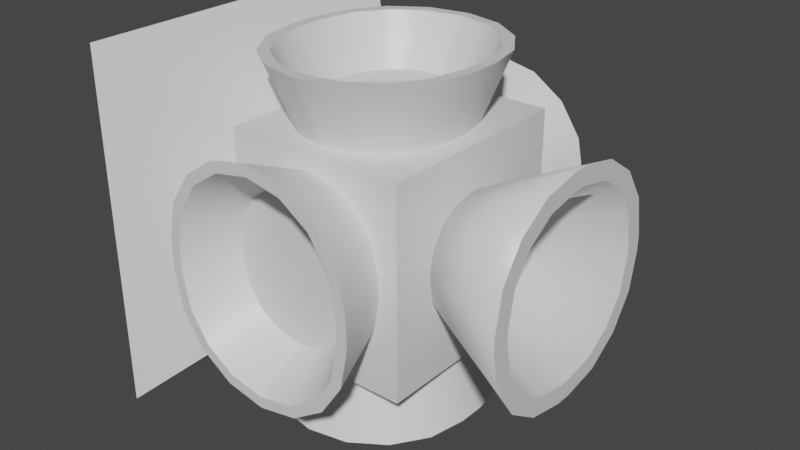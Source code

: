 # Source: RCS2x2.blend  (saved by Blender 2.80.75; exported with 4.5.12 LTS)
import bpy
from mathutils import Matrix  # noqa: F401  (used for matrix-valued properties, if any)

bpy.ops.wm.read_factory_settings(use_empty=True)
scene = bpy.context.scene
scene.name = 'Scene'

# ---- collections
col_collection = bpy.data.collections.new('Collection'); scene.collection.children.link(col_collection)

# ---- materials (node trees are filled in below, after node groups)
mat_material = bpy.data.materials.new('Material')
mat_material.alpha_threshold = 0.0
mat_material.use_transparent_shadow = False
mat_material.line_color = (0.0, 0.0, 0.0, 1.0)
mat_material_001 = bpy.data.materials.new('Material.001')
mat_material_001.alpha_threshold = 0.0
mat_material_001.use_transparent_shadow = False
mat_material_001.line_color = (0.0, 0.0, 0.0, 1.0)

# ---- node groups
ng_auto_smooth = bpy.data.node_groups.new('Auto Smooth', 'GeometryNodeTree')
_s = ng_auto_smooth.interface.new_socket(name='Geometry', in_out='OUTPUT', socket_type='NodeSocketGeometry')
_s = ng_auto_smooth.interface.new_socket(name='Geometry', in_out='INPUT', socket_type='NodeSocketGeometry')
_s = ng_auto_smooth.interface.new_socket(name='Angle', in_out='INPUT', socket_type='NodeSocketFloat')
_s.subtype = 'ANGLE'
_s.min_value = 0.0
_s.max_value = 3.142
ng_auto_smooth.is_modifier = True
_N = ng_auto_smooth.nodes; _L = ng_auto_smooth.links
n0 = _N.new('NodeGroupOutput'); n0.name = 'Group Output'; n0.location = (480, -100)
n1 = _N.new('NodeGroupInput'); n1.name = 'Group Input'; n1.location = (-420, -300)
n2 = _N.new('NodeGroupInput'); n2.name = 'Group Input.001'; n2.location = (-60, -100)
n3 = _N.new('GeometryNodeSetShadeSmooth'); n3.name = 'Set Shade Smooth'; n3.location = (120, -100)
n3.domain = 'EDGE'
n4 = _N.new('GeometryNodeSetShadeSmooth'); n4.name = 'Set Shade Smooth.001'; n4.location = (300, -100)
n5 = _N.new('GeometryNodeInputMeshEdgeAngle'); n5.name = 'Edge Angle'; n5.location = (-420, -220)
n6 = _N.new('GeometryNodeInputEdgeSmooth'); n6.name = 'Is Edge Smooth'; n6.location = (-60, -160)
n7 = _N.new('GeometryNodeInputShadeSmooth'); n7.name = 'Is Face Smooth'; n7.location = (-240, -340)
n8 = _N.new('FunctionNodeBooleanMath'); n8.name = 'Boolean Math'; n8.location = (-60, -220)
n9 = _N.new('FunctionNodeCompare'); n9.name = 'Compare'; n9.location = (-240, -180)
n9.operation = 'LESS_EQUAL'
_L.new(n5.outputs[0], n9.inputs[0])
_L.new(n4.outputs[0], n0.inputs[0])
_L.new(n1.outputs[1], n9.inputs[1])
_L.new(n9.outputs[0], n8.inputs[0])
_L.new(n7.outputs[0], n8.inputs[1])
_L.new(n2.outputs[0], n3.inputs[0])
_L.new(n6.outputs[0], n3.inputs[1])
_L.new(n3.outputs[0], n4.inputs[0])
_L.new(n8.outputs[0], n3.inputs[2])
n0.is_active_output = True

# ---- material node trees
mat_material.use_nodes = True; mat_material.node_tree.nodes.clear()
_N = mat_material.node_tree.nodes; _L = mat_material.node_tree.links
n0 = _N.new('ShaderNodeOutputMaterial'); n0.name = 'Material Output'; n0.location = (300, 300)
n1 = _N.new('ShaderNodeBsdfPrincipled'); n1.name = 'Principled BSDF'; n1.location = (10, 300)
n1.distribution = 'GGX'
n1.subsurface_method = 'BURLEY'
n1.inputs[2].default_value = 0.4
n1.inputs[3].default_value = 1.45
n1.inputs[27].default_value = (0.0, 0.0, 0.0, 1.0)
n1.inputs[28].default_value = 1.0
_L.new(n1.outputs[0], n0.inputs[0])
n0.is_active_output = True
mat_material_001.use_nodes = True; mat_material_001.node_tree.nodes.clear()
_N = mat_material_001.node_tree.nodes; _L = mat_material_001.node_tree.links
n0 = _N.new('ShaderNodeOutputMaterial'); n0.name = 'Material Output'; n0.location = (300, 300)
n1 = _N.new('ShaderNodeBsdfPrincipled'); n1.name = 'Principled BSDF'; n1.location = (10, 300)
n1.distribution = 'GGX'
n1.subsurface_method = 'BURLEY'
n1.inputs[2].default_value = 0.4
n1.inputs[3].default_value = 1.45
n1.inputs[27].default_value = (0.0, 0.0, 0.0, 1.0)
n1.inputs[28].default_value = 1.0
_L.new(n1.outputs[0], n0.inputs[0])
n0.is_active_output = True

# ---- world
world_world = bpy.data.worlds.new('World'); scene.world = world_world
world_world.use_nodes = True; world_world.node_tree.nodes.clear()
_N = world_world.node_tree.nodes; _L = world_world.node_tree.links
n0 = _N.new('ShaderNodeOutputWorld'); n0.name = 'World Output'; n0.location = (300, 300)
n1 = _N.new('ShaderNodeBackground'); n1.name = 'Background'; n1.location = (10, 300)
n1.inputs[0].default_value = (0.05088, 0.05088, 0.05088, 1.0)
_L.new(n1.outputs[0], n0.inputs[0])
n0.is_active_output = True
world_world.color = (0.05088, 0.05088, 0.05088)
world_world.use_sun_shadow = False
world_world.sun_shadow_jitter_overblur = 0.0

# ---- meshes
me_cube = bpy.data.meshes.new('Cube')
me_cube.from_pydata([(0.4649, 0.5763, 0.5763), (0.4649, 0.5763, -0.5763), (0.4649, -0.5763, 0.5763), (0.4649, -0.5763, -0.5763), (0.0, 1.0, 1.0), (0.0, 1.0, -1.0), (0.0, -1.0, 1.0), (0.0, -1.0, -1.0), (1.487, 0.5763, 0.5763), (1.487, 0.5763, -0.5763), (1.487, -0.5763, 0.5763), (1.487, -0.5763, -0.5763)], [], [(0, 4, 6, 2), (3, 2, 6, 7), (7, 6, 4, 5), (5, 1, 3, 7), (2, 3, 11, 10), (5, 4, 0, 1), (9, 8, 10, 11), (1, 0, 8, 9), (3, 1, 9, 11), (0, 2, 10, 8)])
_uv = me_cube.uv_layers.new(name='UVMap')
_uv.uv.foreach_set('vector', [0.625, 0.5, 0.875, 0.5, 0.875, 0.75, 0.625, 0.75, 0.375, 0.75, 0.625, 0.75, 0.625, 1.0, 0.375, 1.0, 0.375, 0.0, 0.625, 0.0, 0.625, 0.25, 0.375, 0.25, 0.125, 0.5, 0.375, 0.5, 0.375, 0.75, 0.125, 0.75, 0.625, 0.75, 0.375, 0.75, 0.375, 0.75, 0.625, 0.75, 0.375, 0.25, 0.625, 0.25, 0.625, 0.5, 0.375, 0.5, 0.375, 0.5, 0.625, 0.5, 0.625, 0.75, 0.375, 0.75, 0.375, 0.5, 0.625, 0.5, 0.625, 0.5, 0.375, 0.5, 0.375, 0.75, 0.375, 0.5, 0.375, 0.5, 0.375, 0.75, 0.625, 0.5, 0.625, 0.75, 0.625, 0.75, 0.625, 0.5])
me_cube.materials.append(mat_material)
me_cube.use_remesh_preserve_volume = False
me_cube.use_remesh_preserve_attributes = False
me_cube.use_mirror_vertex_groups = False
me_cube.update()
me_cube_002 = bpy.data.meshes.new('Cube.002')
me_cube_002.from_pydata([(-0.9411, -0.5068, 0.05607), (-0.5427, -0.5068, 0.4545), (-0.9108, -0.5068, 0.2085), (-0.8244, -0.5068, 0.3378), (-0.6951, -0.5068, 0.4242), (-0.5427, -0.5068, -0.4545), (-0.9411, -0.5068, -0.05607), (-0.6951, -0.5068, -0.4242), (-0.8244, -0.5068, -0.3378), (-0.9108, -0.5068, -0.2085), (-0.5332, -0.5068, 0.4545), (-0.1347, -0.5068, 0.05607), (-0.3807, -0.5068, 0.4242), (-0.2514, -0.5068, 0.3378), (-0.165, -0.5068, 0.2085), (-0.1347, -0.5068, -0.05607), (-0.5332, -0.5068, -0.4545), (-0.165, -0.5068, -0.2085), (-0.2514, -0.5068, -0.3378), (-0.3807, -0.5068, -0.4242), (-0.5387, -0.9493, 0.5804), (-1.046, -0.9493, 0.0731), (-0.736, -0.9493, 0.5412), (-0.8983, -0.9493, 0.4328), (-1.007, -0.9493, 0.2705), (-1.046, -0.9493, -0.0731), (-0.5387, -0.9493, -0.5804), (-1.007, -0.9493, -0.2705), (-0.8983, -0.9493, -0.4328), (-0.736, -0.9493, -0.5412), (-0.02979, -0.9493, 0.0731), (-0.5371, -0.9493, 0.5804), (-0.06905, -0.9493, 0.2705), (-0.1775, -0.9493, 0.4328), (-0.3398, -0.9493, 0.5412), (-0.5371, -0.9493, -0.5804), (-0.02979, -0.9493, -0.0731), (-0.3398, -0.9493, -0.5412), (-0.1775, -0.9493, -0.4328), (-0.06905, -0.9493, -0.2705), (-0.5446, -0.9493, -0.6406), (-0.7595, -0.9493, -0.5978), (-0.9417, -0.9493, -0.4761), (-1.063, -0.9493, -0.2939), (-1.106, -0.9493, -0.07902), (-0.7595, -0.9493, 0.5978), (-0.5446, -0.9493, 0.6406), (-0.9417, -0.9493, 0.4761), (-1.063, -0.9493, 0.2939), (-1.106, -0.9493, 0.07902), (-0.01239, -0.9493, 0.2939), (0.03035, -0.9493, 0.07902), (-0.1341, -0.9493, 0.4761), (-0.3163, -0.9493, 0.5978), (-0.5312, -0.9493, 0.6406), (-0.3163, -0.9493, -0.5978), (-0.5312, -0.9493, -0.6406), (-0.1341, -0.9493, -0.4761), (-0.01239, -0.9493, -0.2939), (0.03035, -0.9493, -0.07902), (-0.5385, -0.679, -0.4118), (-0.6785, -0.679, -0.384), (-0.7936, -0.679, -0.307), (-0.8706, -0.679, -0.1919), (-0.8984, -0.679, -0.05187), (-0.6785, -0.679, 0.384), (-0.5385, -0.679, 0.4118), (-0.7936, -0.679, 0.307), (-0.8706, -0.679, 0.1919), (-0.8984, -0.679, 0.05187), (-0.2052, -0.679, 0.1919), (-0.1774, -0.679, 0.05187), (-0.2822, -0.679, 0.307), (-0.3973, -0.679, 0.384), (-0.5374, -0.679, 0.4118), (-0.3973, -0.679, -0.384), (-0.5374, -0.679, -0.4118), (-0.2822, -0.679, -0.307), (-0.2052, -0.679, -0.1919), (-0.1774, -0.679, -0.05187)], [], [(10, 1, 46, 54), (0, 2, 3, 4, 1, 10, 12, 13, 14, 11, 15, 17, 18, 19, 16, 5, 7, 8, 9, 6), (5, 16, 56, 40), (30, 32, 70, 71), (15, 11, 51, 59), (5, 40, 41, 7), (7, 41, 42, 8), (8, 42, 43, 9), (9, 43, 44, 6), (46, 1, 4, 45), (45, 4, 3, 47), (47, 3, 2, 48), (48, 2, 0, 49), (51, 11, 14, 50), (50, 14, 13, 52), (52, 13, 12, 53), (53, 12, 10, 54), (56, 16, 19, 55), (55, 19, 18, 57), (57, 18, 17, 58), (58, 17, 15, 59), (0, 6, 44, 49), (26, 29, 41, 40), (29, 28, 42, 41), (28, 27, 43, 42), (27, 25, 44, 43), (22, 20, 46, 45), (23, 22, 45, 47), (24, 23, 47, 48), (21, 24, 48, 49), (32, 30, 51, 50), (33, 32, 50, 52), (34, 33, 52, 53), (31, 34, 53, 54), (37, 35, 56, 55), (38, 37, 55, 57), (39, 38, 57, 58), (36, 39, 58, 59), (25, 21, 49, 44), (20, 31, 54, 46), (35, 26, 40, 56), (30, 36, 59, 51), (66, 65, 67, 68, 69, 64, 63, 62, 61, 60, 76, 75, 77, 78, 79, 71, 70, 72, 73, 74), (28, 29, 61, 62), (21, 25, 64, 69), (32, 33, 72, 70), (27, 28, 62, 63), (31, 20, 66, 74), (33, 34, 73, 72), (25, 27, 63, 64), (26, 35, 76, 60), (34, 31, 74, 73), (20, 22, 65, 66), (36, 30, 71, 79), (35, 37, 75, 76), (22, 23, 67, 65), (37, 38, 77, 75), (23, 24, 68, 67), (38, 39, 78, 77), (24, 21, 69, 68), (29, 26, 60, 61), (39, 36, 79, 78)])
me_cube_002.polygons.foreach_set('use_smooth', [1, 0, 1, 1, 1, 1, 1, 1, 1, 1, 1, 1, 1, 1, 1, 1, 1, 1, 1, 1, 1, 1, 0, 0, 0, 0, 0, 0, 0, 0, 0, 0, 0, 0, 0, 0, 0, 0, 0, 0, 0, 0, 0, 1, 1, 1, 1, 1, 1, 1, 1, 1, 1, 1, 1, 1, 1, 1, 1, 1, 1, 1])
_uv = me_cube_002.uv_layers.new(name='UVMap')
_uv.uv.foreach_set('vector', [0.625, 0.75, 0.625, 0.75, 0.625, 0.75, 0.625, 0.75, 0.5154, 0.75, 0.5574, 0.75, 0.6143, 0.75, 0.6222, 0.75, 0.625, 0.75, 0.625, 0.75, 0.6222, 0.75, 0.6143, 0.75, 0.5574, 0.75, 0.5154, 0.75, 0.4846, 0.75, 0.4426, 0.75, 0.3857, 0.75, 0.3778, 0.75, 0.375, 0.75, 0.375, 0.75, 0.3778, 0.75, 0.3857, 0.75, 0.4426, 0.75, 0.4846, 0.75, 0.375, 0.75, 0.375, 0.75, 0.375, 0.75, 0.375, 0.75, 0.5144, 0.75, 0.5552, 0.75, 0.5552, 0.75, 0.5144, 0.75, 0.4846, 0.75, 0.5154, 0.75, 0.5154, 0.75, 0.4846, 0.75, 0.375, 0.75, 0.375, 0.75, 0.3778, 0.75, 0.3778, 0.75, 0.3778, 0.75, 0.3778, 0.75, 0.3857, 0.75, 0.3857, 0.75, 0.3857, 0.75, 0.3857, 0.75, 0.4426, 0.75, 0.4426, 0.75, 0.4426, 0.75, 0.4426, 0.75, 0.4846, 0.75, 0.4846, 0.75, 0.625, 0.75, 0.625, 0.75, 0.6222, 0.75, 0.6222, 0.75, 0.6222, 0.75, 0.6222, 0.75, 0.6143, 0.75, 0.6143, 0.75, 0.6143, 0.75, 0.6143, 0.75, 0.5574, 0.75, 0.5574, 0.75, 0.5574, 0.75, 0.5574, 0.75, 0.5154, 0.75, 0.5154, 0.75, 0.5154, 0.75, 0.5154, 0.75, 0.5574, 0.75, 0.5574, 0.75, 0.5574, 0.75, 0.5574, 0.75, 0.6143, 0.75, 0.6143, 0.75, 0.6143, 0.75, 0.6143, 0.75, 0.6222, 0.75, 0.6222, 0.75, 0.6222, 0.75, 0.6222, 0.75, 0.625, 0.75, 0.625, 0.75, 0.375, 0.75, 0.375, 0.75, 0.3778, 0.75, 0.3778, 0.75, 0.3778, 0.75, 0.3778, 0.75, 0.3857, 0.75, 0.3857, 0.75, 0.3857, 0.75, 0.3857, 0.75, 0.4426, 0.75, 0.4426, 0.75, 0.4426, 0.75, 0.4426, 0.75, 0.4846, 0.75, 0.4846, 0.75, 0.5154, 0.75, 0.4846, 0.75, 0.4846, 0.75, 0.5154, 0.75, 0.3851, 0.75, 0.3881, 0.75, 0.3778, 0.75, 0.375, 0.75, 0.3881, 0.75, 0.4004, 0.75, 0.3857, 0.75, 0.3778, 0.75, 0.4004, 0.75, 0.4448, 0.75, 0.4426, 0.75, 0.3857, 0.75, 0.4448, 0.75, 0.4856, 0.75, 0.4846, 0.75, 0.4426, 0.75, 0.6119, 0.75, 0.6149, 0.75, 0.625, 0.75, 0.6222, 0.75, 0.5996, 0.75, 0.6119, 0.75, 0.6222, 0.75, 0.6143, 0.75, 0.5552, 0.75, 0.5996, 0.75, 0.6143, 0.75, 0.5574, 0.75, 0.5144, 0.75, 0.5552, 0.75, 0.5574, 0.75, 0.5154, 0.75, 0.5552, 0.75, 0.5144, 0.75, 0.5154, 0.75, 0.5574, 0.75, 0.5996, 0.75, 0.5552, 0.75, 0.5574, 0.75, 0.6143, 0.75, 0.6119, 0.75, 0.5996, 0.75, 0.6143, 0.75, 0.6222, 0.75, 0.6149, 0.75, 0.6119, 0.75, 0.6222, 0.75, 0.625, 0.75, 0.3881, 0.75, 0.3851, 0.75, 0.375, 0.75, 0.3778, 0.75, 0.4004, 0.75, 0.3881, 0.75, 0.3778, 0.75, 0.3857, 0.75, 0.4448, 0.75, 0.4004, 0.75, 0.3857, 0.75, 0.4426, 0.75, 0.4856, 0.75, 0.4448, 0.75, 0.4426, 0.75, 0.4846, 0.75, 0.4856, 0.75, 0.5144, 0.75, 0.5154, 0.75, 0.4846, 0.75, 0.6149, 0.75, 0.6149, 0.75, 0.625, 0.75, 0.625, 0.75, 0.3851, 0.75, 0.3851, 0.75, 0.375, 0.75, 0.375, 0.75, 0.5144, 0.75, 0.4856, 0.75, 0.4846, 0.75, 0.5154, 0.75, 0.6149, 0.75, 0.6119, 0.75, 0.5996, 0.75, 0.5552, 0.75, 0.5144, 0.75, 0.4856, 0.75, 0.4448, 0.75, 0.4004, 0.75, 0.3881, 0.75, 0.3851, 0.75, 0.3851, 0.75, 0.3881, 0.75, 0.4004, 0.75, 0.4448, 0.75, 0.4856, 0.75, 0.5144, 0.75, 0.5552, 0.75, 0.5996, 0.75, 0.6119, 0.75, 0.6149, 0.75, 0.4004, 0.75, 0.3881, 0.75, 0.3881, 0.75, 0.4004, 0.75, 0.5144, 0.75, 0.4856, 0.75, 0.4856, 0.75, 0.5144, 0.75, 0.5552, 0.75, 0.5996, 0.75, 0.5996, 0.75, 0.5552, 0.75, 0.4448, 0.75, 0.4004, 0.75, 0.4004, 0.75, 0.4448, 0.75, 0.6149, 0.75, 0.6149, 0.75, 0.6149, 0.75, 0.6149, 0.75, 0.5996, 0.75, 0.6119, 0.75, 0.6119, 0.75, 0.5996, 0.75, 0.4856, 0.75, 0.4448, 0.75, 0.4448, 0.75, 0.4856, 0.75, 0.3851, 0.75, 0.3851, 0.75, 0.3851, 0.75, 0.3851, 0.75, 0.6119, 0.75, 0.6149, 0.75, 0.6149, 0.75, 0.6119, 0.75, 0.6149, 0.75, 0.6119, 0.75, 0.6119, 0.75, 0.6149, 0.75, 0.4856, 0.75, 0.5144, 0.75, 0.5144, 0.75, 0.4856, 0.75, 0.3851, 0.75, 0.3881, 0.75, 0.3881, 0.75, 0.3851, 0.75, 0.6119, 0.75, 0.5996, 0.75, 0.5996, 0.75, 0.6119, 0.75, 0.3881, 0.75, 0.4004, 0.75, 0.4004, 0.75, 0.3881, 0.75, 0.5996, 0.75, 0.5552, 0.75, 0.5552, 0.75, 0.5996, 0.75, 0.4004, 0.75, 0.4448, 0.75, 0.4448, 0.75, 0.4004, 0.75, 0.5552, 0.75, 0.5144, 0.75, 0.5144, 0.75, 0.5552, 0.75, 0.3881, 0.75, 0.3851, 0.75, 0.3851, 0.75, 0.3881, 0.75, 0.4448, 0.75, 0.4856, 0.75, 0.4856, 0.75, 0.4448, 0.75])
me_cube_002.materials.append(mat_material_001)
me_cube_002.use_remesh_preserve_volume = False
me_cube_002.use_remesh_preserve_attributes = False
me_cube_002.use_mirror_vertex_groups = False
me_cube_002.update()
me_cube_003 = bpy.data.meshes.new('Cube.003')
me_cube_003.from_pydata([(0.5823, -0.5125, -0.03447), (0.5823, -0.03447, -0.5125), (0.5823, -0.4751, -0.2227), (0.5823, -0.374, -0.374), (0.5823, -0.2227, -0.4751), (0.5823, -0.03447, 0.5125), (0.5823, -0.5125, 0.03447), (0.5823, -0.2227, 0.4751), (0.5823, -0.374, 0.374), (0.5823, -0.4751, 0.2227), (0.5823, 0.03447, -0.5125), (0.5823, 0.5125, -0.03447), (0.5823, 0.2227, -0.4751), (0.5823, 0.374, -0.374), (0.5823, 0.4751, -0.2227), (0.5823, 0.5125, 0.03447), (0.5823, 0.03447, 0.5125), (0.5823, 0.4751, 0.2227), (0.5823, 0.374, 0.374), (0.5823, 0.2227, 0.4751), (0.01984, 0.02432, 0.3363), (0.01984, 0.3363, 0.02432), (0.01984, 0.1437, 0.3125), (0.01984, 0.2449, 0.2449), (0.01984, 0.3125, 0.1437), (0.01984, 0.3363, -0.02432), (0.01984, 0.02432, -0.3363), (0.01984, 0.3125, -0.1437), (0.01984, 0.2449, -0.2449), (0.01984, 0.1437, -0.3125), (0.01984, -0.3363, 0.02432), (0.01984, -0.02432, 0.3363), (0.01984, -0.3125, 0.1437), (0.01984, -0.2449, 0.2449), (0.01984, -0.1437, 0.3125), (0.01984, -0.02432, -0.3363), (0.01984, -0.3363, -0.02432), (0.01984, -0.1437, -0.3125), (0.01984, -0.2449, -0.2449), (0.01984, -0.3125, -0.1437), (0.5823, 0.5685, 0.2614), (0.5823, 0.6117, 0.04425), (0.5823, 0.4455, 0.4455), (0.5823, 0.2614, 0.5685), (0.5823, 0.04425, 0.6117), (0.5823, -0.2614, 0.5685), (0.5823, -0.04425, 0.6117), (0.5823, -0.4455, 0.4455), (0.5823, -0.5685, 0.2614), (0.5823, -0.6117, 0.04425), (0.5823, -0.5685, -0.2614), (0.5823, -0.6117, -0.04425), (0.5823, -0.4455, -0.4455), (0.5823, -0.2614, -0.5685), (0.5823, -0.04425, -0.6117), (0.5823, 0.6117, -0.04425), (0.5823, 0.5685, -0.2614), (0.5823, 0.4455, -0.4455), (0.5823, 0.2614, -0.5685), (0.5823, 0.04425, -0.6117), (0.1231, 0.2612, 0.1224), (0.1231, 0.2817, 0.01895), (0.1231, 0.2056, 0.2056), (0.1231, 0.1224, 0.2612), (0.1231, 0.01895, 0.2817), (0.1231, -0.1224, 0.2612), (0.1231, -0.01895, 0.2817), (0.1231, -0.2056, 0.2056), (0.1231, -0.2612, 0.1224), (0.1231, -0.2817, 0.01895), (0.1231, -0.2612, -0.1224), (0.1231, -0.2817, -0.01895), (0.1231, -0.2056, -0.2056), (0.1231, -0.1224, -0.2612), (0.1231, -0.01895, -0.2817), (0.1231, 0.2817, -0.01895), (0.1231, 0.2612, -0.1224), (0.1231, 0.2056, -0.2056), (0.1231, 0.1224, -0.2612), (0.1231, 0.01895, -0.2817)], [], [(25, 27, 28, 29, 26, 35, 37, 38, 39, 36, 30, 32, 33, 34, 31, 20, 22, 23, 24, 21), (25, 21, 41, 55), (20, 31, 46, 44), (13, 14, 76, 77), (30, 36, 51, 49), (41, 21, 24, 40), (40, 24, 23, 42), (42, 23, 22, 43), (43, 22, 20, 44), (46, 31, 34, 45), (45, 34, 33, 47), (47, 33, 32, 48), (48, 32, 30, 49), (51, 36, 39, 50), (50, 39, 38, 52), (52, 38, 37, 53), (53, 37, 35, 54), (25, 55, 56, 27), (27, 56, 57, 28), (28, 57, 58, 29), (29, 58, 59, 26), (35, 26, 59, 54), (17, 15, 41, 40), (18, 17, 40, 42), (19, 18, 42, 43), (16, 19, 43, 44), (7, 5, 46, 45), (8, 7, 45, 47), (9, 8, 47, 48), (6, 9, 48, 49), (2, 0, 51, 50), (3, 2, 50, 52), (4, 3, 52, 53), (1, 4, 53, 54), (11, 14, 56, 55), (14, 13, 57, 56), (13, 12, 58, 57), (12, 10, 59, 58), (10, 1, 54, 59), (15, 11, 55, 41), (5, 16, 44, 46), (0, 6, 49, 51), (79, 78, 77, 76, 75, 61, 60, 62, 63, 64, 66, 65, 67, 68, 69, 71, 70, 72, 73, 74), (8, 9, 68, 67), (12, 13, 77, 78), (9, 6, 69, 68), (15, 17, 60, 61), (10, 12, 78, 79), (0, 2, 70, 71), (17, 18, 62, 60), (1, 10, 79, 74), (2, 3, 72, 70), (18, 19, 63, 62), (11, 15, 61, 75), (3, 4, 73, 72), (19, 16, 64, 63), (16, 5, 66, 64), (4, 1, 74, 73), (5, 7, 65, 66), (6, 0, 71, 69), (14, 11, 75, 76), (7, 8, 67, 65)])
me_cube_003.polygons.foreach_set('use_smooth', [0, 1, 1, 1, 1, 1, 1, 1, 1, 1, 1, 1, 1, 1, 1, 1, 1, 1, 1, 1, 1, 1, 0, 0, 0, 0, 0, 0, 0, 0, 0, 0, 0, 0, 0, 0, 0, 0, 0, 0, 0, 0, 0, 1, 1, 1, 1, 1, 1, 1, 1, 1, 1, 1, 1, 1, 1, 1, 1, 1, 1, 1])
_uv = me_cube_003.uv_layers.new(name='UVMap')
_uv.uv.foreach_set('vector', [0.491, 0.5, 0.4466, 0.5029, 0.3863, 0.5113, 0.3779, 0.5716, 0.375, 0.616, 0.375, 0.634, 0.3779, 0.6784, 0.3863, 0.7387, 0.4466, 0.7471, 0.491, 0.75, 0.509, 0.75, 0.5534, 0.7471, 0.6137, 0.7387, 0.6221, 0.6784, 0.625, 0.634, 0.625, 0.616, 0.6221, 0.5716, 0.6137, 0.5113, 0.5534, 0.5029, 0.509, 0.5, 0.491, 0.5, 0.509, 0.5, 0.509, 0.5, 0.491, 0.5, 0.625, 0.616, 0.625, 0.634, 0.625, 0.634, 0.625, 0.616, 0.4108, 0.5358, 0.4511, 0.5213, 0.4511, 0.5213, 0.4108, 0.5358, 0.509, 0.75, 0.491, 0.75, 0.491, 0.75, 0.509, 0.75, 0.509, 0.5, 0.509, 0.5, 0.5534, 0.5029, 0.5534, 0.5029, 0.5534, 0.5029, 0.5534, 0.5029, 0.6137, 0.5113, 0.6137, 0.5113, 0.6137, 0.5113, 0.6137, 0.5113, 0.6221, 0.5716, 0.6221, 0.5716, 0.6221, 0.5716, 0.6221, 0.5716, 0.625, 0.616, 0.625, 0.616, 0.625, 0.634, 0.625, 0.634, 0.6221, 0.6784, 0.6221, 0.6784, 0.6221, 0.6784, 0.6221, 0.6784, 0.6137, 0.7387, 0.6137, 0.7387, 0.6137, 0.7387, 0.6137, 0.7387, 0.5534, 0.7471, 0.5534, 0.7471, 0.5534, 0.7471, 0.5534, 0.7471, 0.509, 0.75, 0.509, 0.75, 0.491, 0.75, 0.491, 0.75, 0.4466, 0.7471, 0.4466, 0.7471, 0.4466, 0.7471, 0.4466, 0.7471, 0.3863, 0.7387, 0.3863, 0.7387, 0.3863, 0.7387, 0.3863, 0.7387, 0.3779, 0.6784, 0.3779, 0.6784, 0.3779, 0.6784, 0.3779, 0.6784, 0.375, 0.634, 0.375, 0.634, 0.491, 0.5, 0.491, 0.5, 0.4466, 0.5029, 0.4466, 0.5029, 0.4466, 0.5029, 0.4466, 0.5029, 0.3863, 0.5113, 0.3863, 0.5113, 0.3863, 0.5113, 0.3863, 0.5113, 0.3779, 0.5716, 0.3779, 0.5716, 0.3779, 0.5716, 0.3779, 0.5716, 0.375, 0.616, 0.375, 0.616, 0.375, 0.634, 0.375, 0.616, 0.375, 0.616, 0.375, 0.634, 0.5489, 0.5213, 0.5073, 0.5183, 0.509, 0.5, 0.5534, 0.5029, 0.5892, 0.5358, 0.5489, 0.5213, 0.5534, 0.5029, 0.6137, 0.5113, 0.6037, 0.5761, 0.5892, 0.5358, 0.6137, 0.5113, 0.6221, 0.5716, 0.6067, 0.6177, 0.6037, 0.5761, 0.6221, 0.5716, 0.625, 0.616, 0.6037, 0.6739, 0.6067, 0.6323, 0.625, 0.634, 0.6221, 0.6784, 0.5892, 0.7142, 0.6037, 0.6739, 0.6221, 0.6784, 0.6137, 0.7387, 0.5489, 0.7287, 0.5892, 0.7142, 0.6137, 0.7387, 0.5534, 0.7471, 0.5073, 0.7317, 0.5489, 0.7287, 0.5534, 0.7471, 0.509, 0.75, 0.4511, 0.7287, 0.4928, 0.7317, 0.491, 0.75, 0.4466, 0.7471, 0.4108, 0.7142, 0.4511, 0.7287, 0.4466, 0.7471, 0.3863, 0.7387, 0.3963, 0.6739, 0.4108, 0.7142, 0.3863, 0.7387, 0.3779, 0.6784, 0.3933, 0.6323, 0.3963, 0.6739, 0.3779, 0.6784, 0.375, 0.634, 0.4927, 0.5183, 0.4511, 0.5213, 0.4466, 0.5029, 0.491, 0.5, 0.4511, 0.5213, 0.4108, 0.5358, 0.3863, 0.5113, 0.4466, 0.5029, 0.4108, 0.5358, 0.3963, 0.5761, 0.3779, 0.5716, 0.3863, 0.5113, 0.3963, 0.5761, 0.3933, 0.6177, 0.375, 0.616, 0.3779, 0.5716, 0.3933, 0.6177, 0.3933, 0.6323, 0.375, 0.634, 0.375, 0.616, 0.5073, 0.5183, 0.4927, 0.5183, 0.491, 0.5, 0.509, 0.5, 0.6067, 0.6323, 0.6067, 0.6177, 0.625, 0.616, 0.625, 0.634, 0.4928, 0.7317, 0.5073, 0.7317, 0.509, 0.75, 0.491, 0.75, 0.3933, 0.6177, 0.3963, 0.5761, 0.4108, 0.5358, 0.4511, 0.5213, 0.4927, 0.5183, 0.5073, 0.5183, 0.5489, 0.5213, 0.5892, 0.5358, 0.6037, 0.5761, 0.6067, 0.6177, 0.6067, 0.6323, 0.6037, 0.6739, 0.5892, 0.7142, 0.5489, 0.7287, 0.5073, 0.7317, 0.4928, 0.7317, 0.4511, 0.7287, 0.4108, 0.7142, 0.3963, 0.6739, 0.3933, 0.6323, 0.5892, 0.7142, 0.5489, 0.7287, 0.5489, 0.7287, 0.5892, 0.7142, 0.3963, 0.5761, 0.4108, 0.5358, 0.4108, 0.5358, 0.3963, 0.5761, 0.5489, 0.7287, 0.5073, 0.7317, 0.5073, 0.7317, 0.5489, 0.7287, 0.5073, 0.5183, 0.5489, 0.5213, 0.5489, 0.5213, 0.5073, 0.5183, 0.3933, 0.6177, 0.3963, 0.5761, 0.3963, 0.5761, 0.3933, 0.6177, 0.4928, 0.7317, 0.4511, 0.7287, 0.4511, 0.7287, 0.4928, 0.7317, 0.5489, 0.5213, 0.5892, 0.5358, 0.5892, 0.5358, 0.5489, 0.5213, 0.3933, 0.6323, 0.3933, 0.6177, 0.3933, 0.6177, 0.3933, 0.6323, 0.4511, 0.7287, 0.4108, 0.7142, 0.4108, 0.7142, 0.4511, 0.7287, 0.5892, 0.5358, 0.6037, 0.5761, 0.6037, 0.5761, 0.5892, 0.5358, 0.4927, 0.5183, 0.5073, 0.5183, 0.5073, 0.5183, 0.4927, 0.5183, 0.4108, 0.7142, 0.3963, 0.6739, 0.3963, 0.6739, 0.4108, 0.7142, 0.6037, 0.5761, 0.6067, 0.6177, 0.6067, 0.6177, 0.6037, 0.5761, 0.6067, 0.6177, 0.6067, 0.6323, 0.6067, 0.6323, 0.6067, 0.6177, 0.3963, 0.6739, 0.3933, 0.6323, 0.3933, 0.6323, 0.3963, 0.6739, 0.6067, 0.6323, 0.6037, 0.6739, 0.6037, 0.6739, 0.6067, 0.6323, 0.5073, 0.7317, 0.4928, 0.7317, 0.4928, 0.7317, 0.5073, 0.7317, 0.4511, 0.5213, 0.4927, 0.5183, 0.4927, 0.5183, 0.4511, 0.5213, 0.6037, 0.6739, 0.5892, 0.7142, 0.5892, 0.7142, 0.6037, 0.6739])
me_cube_003.materials.append(mat_material)
me_cube_003.use_remesh_preserve_volume = False
me_cube_003.use_remesh_preserve_attributes = False
me_cube_003.use_mirror_vertex_groups = False
me_cube_003.update()
me_cube_004 = bpy.data.meshes.new('Cube.004')
me_cube_004.from_pydata([(0.0, 0.0, 0.0), (0.0, 1.0, 1.0), (0.0, 1.0, -1.0), (0.0, -1.0, 1.0), (0.0, -1.0, -1.0), (0.0, 1.0, 0.0), (0.0, -1.0, 0.0), (0.0, 0.0, 1.0), (0.0, 0.0, -1.0)], [], [(0, 7, 1, 5), (8, 0, 5, 2), (4, 6, 0, 8), (6, 3, 7, 0)])
_uv = me_cube_004.uv_layers.new(name='UVMap')
_uv.uv.foreach_set('vector', [0.5, 0.125, 0.625, 0.125, 0.625, 0.25, 0.5, 0.25, 0.375, 0.125, 0.5, 0.125, 0.5, 0.25, 0.375, 0.25, 0.375, 0.0, 0.5, 0.0, 0.5, 0.125, 0.375, 0.125, 0.5, 0.0, 0.625, 0.0, 0.625, 0.125, 0.5, 0.125])
me_cube_004.materials.append(mat_material)
me_cube_004.use_remesh_preserve_volume = False
me_cube_004.use_remesh_preserve_attributes = False
me_cube_004.use_mirror_vertex_groups = False
me_cube_004.update()

# ---- objects
ob_cube = bpy.data.objects.new('Cube', me_cube)
ob_cube_001 = bpy.data.objects.new('Cube.001', me_cube_002)
ob_parent = bpy.data.objects.new('Parent', None)
ob_cube_002 = bpy.data.objects.new('Cube.002', me_cube_003)
ob_cube_003 = bpy.data.objects.new('Cube.003', me_cube_004)
ob_thruster = bpy.data.objects.new('Thruster', None)

# ---- transforms, parenting, visibility, modifiers, constraints
ob_cube.location = (0.0, 0.0, 0.0)
ob_cube.lock_rotations_4d = False
ob_cube.empty_display_type = 'ARROWS'
ob_cube.lineart.crease_threshold = 0.0
ob_cube_001.location = (1.487, 0.0, 0.0)
ob_cube_001.rotation_euler = (-1.571, -0.0, 0.0)
ob_cube_001.lock_rotations_4d = False
ob_cube_001.empty_display_type = 'ARROWS'
ob_cube_001.lineart.crease_threshold = 0.0
_m = ob_cube_001.modifiers.new('Array', 'ARRAY')
_m.count = 4
_m.use_constant_offset = True
_m.constant_offset_displace = (0.0, 0.0, 0.0)
_m.relative_offset_displace = (-6.333e-08, -3.725e-09, 0.0)
_m.use_object_offset = True
_m.offset_object = ob_parent
_m = ob_cube_001.modifiers.new('Auto Smooth', 'NODES')
_m.node_group = ng_auto_smooth
_gi = [s.identifier for s in ng_auto_smooth.interface.items_tree if s.item_type == 'SOCKET' and s.in_out == 'INPUT']
_m[_gi[1]] = 0.5236  # Angle
ob_parent.location = (1.487, 0.0, 0.0)
ob_parent.lineart.crease_threshold = 0.0
ob_cube_002.location = (1.468, 0.0, 0.0)
ob_cube_002.lock_rotations_4d = False
ob_cube_002.empty_display_type = 'ARROWS'
ob_cube_002.lineart.crease_threshold = 0.0
ob_cube_003.location = (0.0, 0.0, 0.0)
ob_cube_003.lock_rotations_4d = False
ob_cube_003.empty_display_type = 'ARROWS'
ob_cube_003.lineart.crease_threshold = 0.0
ob_thruster.location = (0.9779, 0.0, 0.0)
ob_thruster.lineart.crease_threshold = 0.0

# ---- collection membership
col_collection.objects.link(ob_cube)
col_collection.objects.link(ob_cube_001)
col_collection.objects.link(ob_parent)
col_collection.objects.link(ob_cube_002)
col_collection.objects.link(ob_cube_003)
col_collection.objects.link(ob_thruster)

# ---- scene / render settings (as saved in the file)
scene.frame_start = 1; scene.frame_end = 250; scene.frame_set(1)
scene.render.engine = 'BLENDER_EEVEE_NEXT'
scene.cycles.use_denoising = False
scene.cycles.samples = 128
scene.cycles.sampling_pattern = 'TABULATED_SOBOL'
scene.cycles.use_adaptive_sampling = False
scene.cycles.use_light_tree = False
scene.view_settings.view_transform = 'Filmic'
bpy.context.view_layer.update()

# ---- added for rendering (the .blend has no active camera and no usable light): camera, sun
cam_auto = bpy.data.cameras.new('AutoCamera')
cam_auto.lens = 50.0
cam_auto.sensor_width = 36.0
cam_auto.clip_end = 1000.0
ob_auto_camera = bpy.data.objects.new('AutoCamera', cam_auto)
scene.collection.objects.link(ob_auto_camera)
ob_auto_camera.location = (4.25688, -3.87833, 2.58555)
ob_auto_camera.rotation_euler = (1.09748, -7.21219e-08, 0.694738)
scene.camera = ob_auto_camera
light_auto_sun = bpy.data.lights.new('AutoSun', 'SUN')
light_auto_sun.energy = 3.0
light_auto_sun.angle = 0.0523599
ob_auto_sun = bpy.data.objects.new('AutoSun', light_auto_sun)
scene.collection.objects.link(ob_auto_sun)
ob_auto_sun.rotation_euler = (0.872665, 0.174533, 0.523599)
bpy.context.view_layer.update()
